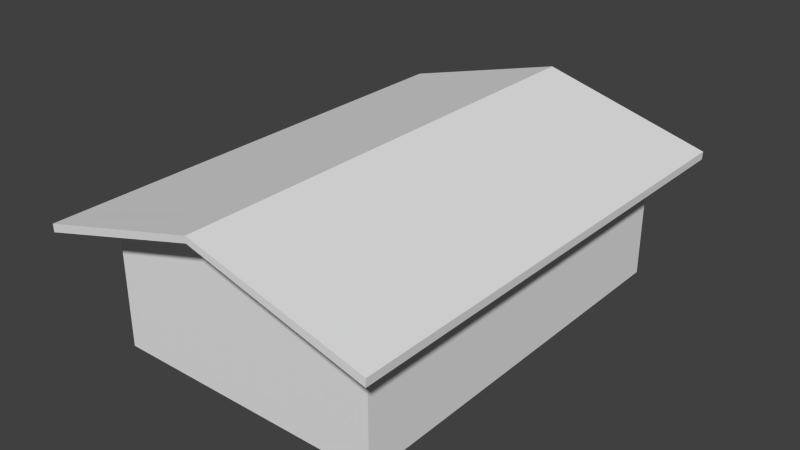 # Source: Building1.blend  (saved by Blender 2.72.0; exported with 4.5.12 LTS)
import bpy
from mathutils import Matrix  # noqa: F401  (used for matrix-valued properties, if any)

bpy.ops.wm.read_factory_settings(use_empty=True)
scene = bpy.context.scene
scene.name = 'Scene'

# ---- collections
col_collection_1 = bpy.data.collections.new('Collection 1'); scene.collection.children.link(col_collection_1)

# ---- world
world_world = bpy.data.worlds.new('World'); scene.world = world_world
world_world.color = (0.05088, 0.05088, 0.05088)
world_world.use_sun_shadow = False
world_world.sun_shadow_jitter_overblur = 0.0
world_world.cycles.sampling_method = 'MANUAL'
world_world.cycles.sample_map_resolution = 256

# ---- meshes
me_cube = bpy.data.meshes.new('Cube')
me_cube.from_pydata([(4.796, 1.267e-05, -7.0), (4.796, -1.267e-05, 7.0), (-4.796, -1.267e-05, 7.0), (-4.796, 1.267e-05, -7.0), (4.796, 4.475, -7.0), (4.796, 4.475, 7.0), (-4.796, 4.475, 7.0), (-4.796, 4.475, -7.0), (4.796, 4.698, -7.0), (4.796, 4.698, 7.0), (-4.796, 4.698, -7.0), (-4.796, 4.698, 7.0), (-5.113e-05, 5.777, 7.0), (5.112e-05, 5.777, -7.0), (-5.113e-05, 6.0, 7.0), (5.112e-05, 6.0, -7.0), (5.989, 4.102, -8.4), (5.989, 4.101, 8.4), (-5.989, 4.101, 8.4), (-5.989, 4.102, -8.4), (6.0, 4.378, -8.4), (6.0, 4.378, 8.4), (-6.0, 4.378, -8.4), (-6.0, 4.378, 8.4), (-6.135e-05, 5.777, 8.4), (6.135e-05, 5.777, -8.4), (-6.135e-05, 6.0, 8.4), (6.135e-05, 6.0, -8.4)], [], [(4, 5, 1, 0), (5, 6, 2, 1), (6, 7, 3, 2), (7, 4, 0, 3), (6, 5, 12), (13, 7, 19, 25), (15, 8, 20, 27), (4, 13, 25, 16), (12, 5, 17, 24), (6, 12, 24, 18), (15, 14, 9, 8), (10, 11, 14, 15), (4, 7, 13), (8, 9, 21, 20), (19, 18, 23, 22), (24, 17, 21, 26), (16, 25, 27, 20), (25, 19, 22, 27), (18, 24, 26, 23), (17, 16, 20, 21), (11, 10, 22, 23), (10, 15, 27, 22), (14, 11, 23, 26), (9, 14, 26, 21), (7, 6, 18, 19), (5, 4, 16, 17)])
_uv = me_cube.uv_layers.new(name='UVMap')
_uv.uv.foreach_set('vector', [8.345e-07, 3.427e-07, 0.5, 0.0, 0.5, 0.5, -2.98e-08, 0.5, 1.0, 0.3873, 0.5, 0.3873, 0.5, 5.96e-08, 1.0, 0.0, 0.5, 0.5, 8.792e-07, 0.5, 0.0, -2.98e-08, 0.5, 0.0, 0.5, 0.8873, 0.0, 0.8873, 0.0, 0.5, 0.5, 0.5, 0.5, 0.3873, 1.0, 0.3873, 0.75, 0.5, 0.6801, 0.9583, 0.8294, 0.9583, 0.8666, 1.0, 0.6801, 1.0, 0.75, 0.9583, 0.9498, 0.9583, 1.0, 1.0, 0.75, 1.0, 0.5358, 0.9583, 0.6801, 0.9583, 0.6801, 1.0, 0.5, 1.0, 0.6801, 0.5417, 0.5358, 0.5417, 0.5, 0.5, 0.6801, 0.5, 0.8294, 0.5417, 0.6801, 0.5417, 0.6801, 0.5, 0.8666, 0.5, 0.75, 0.9583, 0.75, 0.5417, 0.9498, 0.5417, 0.9498, 0.9583, 0.5502, 0.9583, 0.5502, 0.5417, 0.75, 0.5417, 0.75, 0.9583, 0.0, 0.8873, 0.5, 0.8873, 0.25, 1.0, 0.9498, 0.9583, 0.9498, 0.5417, 1.0, 0.5, 1.0, 1.0, 1.0, 0.5, 1.0, 1.0, 0.9915, 1.0, 0.9915, 0.5, 0.9317, 0.6786, 0.983, 0.8568, 0.9746, 0.8571, 0.9248, 0.6786, 0.9248, 0.5003, 0.8734, 0.6786, 0.8666, 0.6786, 0.9163, 0.5, 0.8734, 0.6786, 0.9248, 0.8568, 0.9163, 0.8571, 0.8666, 0.6786, 0.983, 0.5003, 0.9317, 0.6786, 0.9248, 0.6786, 0.9746, 0.5, 0.983, 1.0, 0.983, 0.5, 0.9915, 0.5, 0.9915, 1.0, 0.5502, 0.5417, 0.5502, 0.9583, 0.5, 1.0, 0.5, 0.5, 0.5502, 0.9583, 0.75, 0.9583, 0.75, 1.0, 0.5, 1.0, 0.75, 0.5417, 0.5502, 0.5417, 0.5, 0.5, 0.75, 0.5, 0.9498, 0.5417, 0.75, 0.5417, 0.75, 0.5, 1.0, 0.5, 0.8294, 0.9583, 0.8294, 0.5417, 0.8666, 0.5, 0.8666, 1.0, 0.5358, 0.5417, 0.5358, 0.9583, 0.5, 1.0, 0.5, 0.5])
me_cube.use_remesh_preserve_volume = False
me_cube.use_remesh_preserve_attributes = False
me_cube.use_mirror_vertex_groups = False
me_cube.update()

# ---- objects
ob_building_1 = bpy.data.objects.new('Building 1', me_cube)

# ---- transforms, parenting, visibility, modifiers, constraints
ob_building_1.location = (0.0, 0.0, 0.0)
ob_building_1.rotation_euler = (1.571, -0.0, -3.142)
ob_building_1.lineart.crease_threshold = 0.0

# ---- collection membership
col_collection_1.objects.link(ob_building_1)

# ---- scene / render settings (as saved in the file)
scene.frame_start = 1; scene.frame_end = 250; scene.frame_set(5)
scene.render.engine = 'BLENDER_EEVEE_NEXT'
scene.render.resolution_percentage = 50
scene.render.dither_intensity = 0.0
scene.cycles.use_denoising = False
scene.cycles.samples = 10
scene.cycles.sampling_pattern = 'TABULATED_SOBOL'
scene.cycles.light_sampling_threshold = 0.0
scene.cycles.use_adaptive_sampling = False
scene.cycles.use_light_tree = False
scene.cycles.blur_glossy = 0.0
scene.cycles.pixel_filter_type = 'GAUSSIAN'
scene.cycles.sample_clamp_indirect = 0.0
scene.view_settings.view_transform = 'Standard'
bpy.context.view_layer.update()

# ---- added for rendering (the .blend has no active camera and no usable light): camera, sun
cam_auto = bpy.data.cameras.new('AutoCamera')
cam_auto.lens = 50.0
cam_auto.sensor_width = 36.0
cam_auto.clip_end = 1000.0
ob_auto_camera = bpy.data.objects.new('AutoCamera', cam_auto)
scene.collection.objects.link(ob_auto_camera)
ob_auto_camera.location = (19.8924, -23.8708, 18.9139)
ob_auto_camera.rotation_euler = (1.09748, -7.21219e-08, 0.694738)
scene.camera = ob_auto_camera
light_auto_sun = bpy.data.lights.new('AutoSun', 'SUN')
light_auto_sun.energy = 3.0
light_auto_sun.angle = 0.0523599
ob_auto_sun = bpy.data.objects.new('AutoSun', light_auto_sun)
scene.collection.objects.link(ob_auto_sun)
ob_auto_sun.rotation_euler = (0.872665, 0.174533, 0.523599)
bpy.context.view_layer.update()
